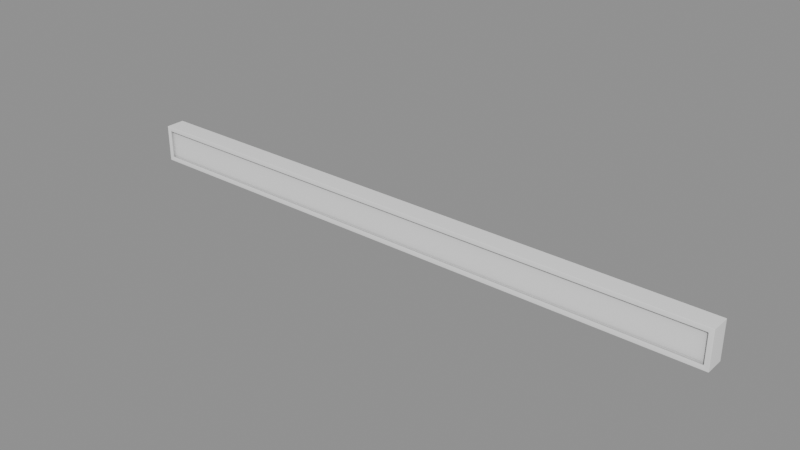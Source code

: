 # Source: CeilingStuff_Lamparas_lampara15.blend  (saved by Blender 5.2.45; exported with 4.5.12 LTS)
import bpy
from mathutils import Matrix  # noqa: F401  (used for matrix-valued properties, if any)

bpy.ops.wm.read_factory_settings(use_empty=True)
scene = bpy.context.scene
scene.name = 'Scene'

# ---- collections
col_ceilingstuff_lamparas_lampara15 = bpy.data.collections.new('CeilingStuff_Lamparas_lampara15'); scene.collection.children.link(col_ceilingstuff_lamparas_lampara15)

# ---- materials (node trees are filled in below, after node groups)
mat_ao_bake = bpy.data.materials.new('AO-bake')
mat_ao_bake.use_backface_culling_lightprobe_volume = False

# ---- node groups
ng_gltf_settings = bpy.data.node_groups.new('glTF Settings', 'ShaderNodeTree')
_s = ng_gltf_settings.interface.new_socket(name='Occlusion', in_out='INPUT', socket_type='NodeSocketFloat')
_s.subtype = 'FACTOR'
_s.default_value = 1.0
_s.min_value = 0.0
_s.max_value = 1.0
_N = ng_gltf_settings.nodes; _L = ng_gltf_settings.links
n0 = _N.new('NodeGroupInput'); n0.name = 'Group Input'; n0.location = (-200, 0)
n1 = _N.new('NodeGroupOutput'); n1.name = 'Group Output'; n1.location = (-2, -8)
n1.is_active_output = True

# ---- material node trees
mat_ao_bake.use_nodes = True; mat_ao_bake.node_tree.nodes.clear()
_N = mat_ao_bake.node_tree.nodes; _L = mat_ao_bake.node_tree.links
n0 = _N.new('ShaderNodeOutputMaterial'); n0.name = 'Material Output'; n0.location = (340, 260)
n1 = _N.new('ShaderNodeAmbientOcclusion'); n1.name = 'Ambient Occlusion'; n1.location = (-220, 200)
n1.inputs[1].default_value = 2.0
n2 = _N.new('ShaderNodeBsdfPrincipled'); n2.name = 'Principled BSDF'; n2.location = (60, 260)
n2.distribution = 'GGX'
n2.subsurface_method = 'BURLEY'
n2.inputs[3].default_value = 1.45
n2.inputs[27].default_value = (0.0, 0.0, 0.0, 1.0)
n2.inputs[28].default_value = 1.0
n3 = _N.new('ShaderNodeGroup'); n3.name = 'Group'; n3.location = (800, 260)
n3.width = 208
n3.node_tree = ng_gltf_settings
n3.inputs[0].default_value = 1.0
_L.new(n2.outputs[0], n0.inputs[0])
_L.new(n1.outputs[0], n2.inputs[0])
n0.is_active_output = True

# ---- meshes
me_plane_001 = bpy.data.meshes.new('Plane.001')
me_plane_001.from_pydata([(-0.0007071, 0.6089, 0.0), (-0.0007071, 0.6096, 0.0007069), (2.608e-08, 0.6089, 0.0007069), (-0.0007071, -0.6089, 0.0), (2.608e-08, -0.6089, 0.0007069), (-0.0007071, -0.6096, 0.0007069), (-0.0007071, -0.6089, 0.07596), (-0.0007071, -0.6096, 0.07525), (2.608e-08, -0.6089, 0.07525), (-0.0007071, 0.6089, 0.07596), (2.608e-08, 0.6089, 0.07525), (-0.0007071, 0.6096, 0.07525), (-0.0396, 0.6089, 0.0007069), (-0.0389, 0.6096, 0.0007069), (-0.0389, 0.6089, 0.0), (-0.0389, -0.6089, 0.0), (-0.0389, -0.6096, 0.0007069), (-0.0396, -0.6089, 0.0007069), (-0.0396, -0.6089, 0.07525), (-0.0389, -0.6096, 0.07525), (-0.0389, -0.6089, 0.07596), (-0.0389, 0.6089, 0.07596), (-0.0389, 0.6096, 0.07525), (-0.0396, 0.6089, 0.07525), (-0.0389, -0.5995, 0.06653), (-0.0389, -0.6002, 0.06582), (-0.0396, -0.6009, 0.06582), (-0.0396, -0.5995, 0.06723), (-0.0389, 0.5995, 0.06653), (-0.0396, 0.5995, 0.06723), (-0.0396, 0.6009, 0.06582), (-0.0389, 0.6002, 0.06582), (-0.0389, 0.6002, 0.01014), (-0.0396, 0.6009, 0.01014), (-0.0396, 0.5995, 0.008724), (-0.0389, 0.5995, 0.009431), (-0.0389, -0.6002, 0.01014), (-0.0389, -0.5995, 0.009431), (-0.0396, -0.5995, 0.008724), (-0.0396, -0.6009, 0.01014), (-0.03537, -0.5995, 0.06653), (-0.03537, -0.6002, 0.06582), (-0.03537, 0.5995, 0.06653), (-0.03537, 0.6002, 0.06582), (-0.03537, -0.6002, 0.01014), (-0.03537, -0.5995, 0.009431), (-0.03537, 0.6002, 0.01014), (-0.03537, 0.5995, 0.009431)], [], [(11, 1, 13, 22), (6, 9, 21, 20), (8, 4, 2, 10), (5, 7, 19, 16), (12, 17, 38, 34, 33), (24, 28, 42, 40), (17, 18, 26, 39, 38), (23, 12, 33, 30, 29), (18, 23, 29, 27, 26), (31, 32, 46, 43), (35, 37, 45, 47), (36, 25, 41, 44), (0, 1, 2), (3, 4, 5), (6, 7, 8), (9, 10, 11), (12, 13, 14), (15, 16, 17), (18, 19, 20), (21, 22, 23), (24, 25, 26, 27), (28, 29, 30, 31), (32, 33, 34, 35), (36, 37, 38, 39), (2, 4, 3, 0), (8, 10, 9, 6), (7, 5, 4, 8), (1, 11, 10, 2), (14, 15, 17, 12), (20, 21, 23, 18), (18, 17, 16, 19), (12, 23, 22, 13), (6, 20, 19, 7), (15, 3, 5, 16), (13, 1, 0, 14), (21, 9, 11, 22), (27, 29, 28, 24), (25, 36, 39, 26), (32, 31, 30, 33), (34, 38, 37, 35), (36, 44, 45, 37), (46, 32, 35, 47), (24, 40, 41, 25), (42, 28, 31, 43), (0, 3, 15, 14)])
me_plane_001.polygons.foreach_set('use_smooth', [True] * 45)
_k = set([(0, 1), (0, 2), (0, 3), (0, 14), (1, 2), (1, 11), (1, 13), (2, 4), (2, 10), (3, 4), (3, 5), (3, 15), (4, 5), (4, 8), (5, 7), (5, 16), (6, 7), (6, 8), (6, 9), (6, 20), (7, 8), (7, 19), (8, 10), (9, 10), (9, 11), (9, 21), (10, 11), (11, 22), (12, 13), (12, 14), (12, 17), (12, 23), (13, 14), (13, 22), (14, 15), (15, 16), (15, 17), (16, 17), (16, 19), (17, 18), (18, 19), (18, 20), (18, 23), (19, 20), (20, 21), (21, 22), (21, 23), (22, 23), (24, 25), (24, 27), (24, 28), (24, 40), (25, 26), (25, 36), (25, 41), (26, 27), (26, 39), (27, 29), (28, 29), (28, 31), (28, 42), (29, 30), (30, 31), (30, 33), (31, 32), (31, 43), (32, 33), (32, 35), (32, 46), (33, 34), (34, 35), (34, 38), (35, 37), (35, 47), (36, 37), (36, 39), (36, 44), (37, 38), (37, 45), (38, 39), (40, 41), (40, 42), (41, 44), (42, 43), (43, 46), (44, 45), (45, 47), (46, 47)])
me_plane_001.attributes.new('sharp_edge', 'BOOLEAN', 'EDGE').data.foreach_set('value', [ (min(e.vertices), max(e.vertices)) in _k for e in me_plane_001.edges])
_uv = me_plane_001.uv_layers.new(name='UVMap')
_uv.uv.foreach_set('vector', [1.0, 1.0, 1.0, 1.0, 1.0, 1.0, 1.0, 1.0, 1.0, 1.0, 1.0, 1.0, 1.0, 1.0, 1.0, 1.0, 1.0, 1.0, 1.0, 1.0, 1.0, 1.0, 1.0, 1.0, 1.0, 1.0, 1.0, 1.0, 1.0, 1.0, 1.0, 1.0, 1.0, 1.0, 1.0, 1.0, 1.0, 1.0, 1.0, 1.0, 1.0, 1.0, 1.0, 1.0, 1.0, 1.0, 1.0, 1.0, 1.0, 1.0, 1.0, 1.0, 1.0, 1.0, 1.0, 1.0, 1.0, 1.0, 1.0, 1.0, 1.0, 1.0, 1.0, 1.0, 1.0, 1.0, 1.0, 1.0, 1.0, 1.0, 1.0, 1.0, 1.0, 1.0, 1.0, 1.0, 1.0, 1.0, 1.0, 1.0, 1.0, 1.0, 1.0, 1.0, 1.0, 1.0, 1.0, 1.0, 1.0, 1.0, 1.0, 1.0, 1.0, 1.0, 1.0, 1.0, 1.0, 1.0, 1.0, 1.0, 1.0, 1.0, 1.0, 1.0, 1.0, 1.0, 1.0, 1.0, 1.0, 1.0, 1.0, 1.0, 1.0, 1.0, 1.0, 1.0, 1.0, 1.0, 1.0, 1.0, 1.0, 1.0, 1.0, 1.0, 1.0, 1.0, 1.0, 1.0, 1.0, 1.0, 1.0, 1.0, 1.0, 1.0, 1.0, 1.0, 1.0, 1.0, 1.0, 1.0, 1.0, 1.0, 1.0, 1.0, 1.0, 1.0, 1.0, 1.0, 1.0, 1.0, 1.0, 1.0, 1.0, 1.0, 1.0, 1.0, 1.0, 1.0, 1.0, 1.0, 1.0, 1.0, 1.0, 1.0, 1.0, 1.0, 1.0, 1.0, 1.0, 1.0, 1.0, 1.0, 1.0, 1.0, 1.0, 1.0, 1.0, 1.0, 1.0, 1.0, 1.0, 1.0, 1.0, 1.0, 1.0, 1.0, 1.0, 1.0, 1.0, 1.0, 1.0, 1.0, 1.0, 1.0, 1.0, 1.0, 1.0, 1.0, 1.0, 1.0, 1.0, 1.0, 1.0, 1.0, 1.0, 1.0, 1.0, 1.0, 1.0, 1.0, 1.0, 1.0, 1.0, 1.0, 1.0, 1.0, 1.0, 1.0, 1.0, 1.0, 1.0, 1.0, 1.0, 1.0, 1.0, 1.0, 1.0, 1.0, 1.0, 1.0, 1.0, 1.0, 1.0, 1.0, 1.0, 1.0, 1.0, 1.0, 1.0, 1.0, 1.0, 1.0, 1.0, 1.0, 1.0, 1.0, 1.0, 1.0, 1.0, 1.0, 1.0, 1.0, 1.0, 1.0, 1.0, 1.0, 1.0, 1.0, 1.0, 1.0, 1.0, 1.0, 1.0, 1.0, 1.0, 1.0, 1.0, 1.0, 1.0, 1.0, 1.0, 1.0, 1.0, 1.0, 1.0, 1.0, 1.0, 1.0, 1.0, 1.0, 1.0, 1.0, 1.0, 1.0, 1.0, 1.0, 1.0, 1.0, 1.0, 1.0, 1.0, 1.0, 1.0, 1.0, 1.0, 1.0, 1.0, 1.0, 1.0, 1.0, 1.0, 1.0, 1.0, 1.0, 1.0, 1.0, 1.0, 1.0, 1.0, 1.0, 1.0, 1.0, 1.0, 1.0, 1.0, 1.0, 1.0, 1.0, 1.0, 1.0, 1.0, 1.0, 1.0, 1.0, 1.0, 1.0, 1.0, 1.0, 1.0, 1.0, 1.0, 1.0, 1.0, 1.0, 1.0, 1.0, 1.0, 1.0, 1.0, 1.0, 1.0, 1.0, 1.0, 1.0, 1.0, 1.0, 1.0, 1.0, 1.0, 1.0, 1.0, 1.0])
me_plane_001.materials.append(mat_ao_bake)
me_plane_001.use_remesh_fix_poles = True
me_plane_001.use_remesh_preserve_attributes = False
me_plane_001.use_mirror_vertex_groups = False
me_plane_001.update()
me_plane_001.normals_split_custom_set([tuple(v) for v in zip(*[iter([0.01807, 0.9998, 0.0093, 0.01807, 0.9998, -0.0093, -0.01807, 0.9998, -0.0093, -0.01807, 0.9998, 0.0093, 0.01816, -0.0005738, 0.9998, 0.01816, 0.0005738, 0.9998, -0.01816, 0.0005738, 0.9998, -0.01816, -0.0005738, 0.9998, 1.0, -0.0005762, 0.009378, 1.0, -0.0005762, -0.009378, 1.0, 0.0005762, -0.009378, 1.0, 0.0005762, 0.009378, 0.01807, -0.9998, -0.0093, 0.01807, -0.9998, 0.0093, -0.01807, -0.9998, 0.0093, -0.01807, -0.9998, -0.0093, -0.997, 0.004731, -0.07701, -0.997, -0.004731, -0.07701, -0.9971, 6.202e-05, 0.07634, -0.9968, -7.885e-05, 0.08016, -1.0, -0.003882, 7.283e-05, -0.1647, 0.0006237, -0.9863, -0.1647, -0.0006237, -0.9863, -0.1646, -0.0005288, -0.9864, -0.1646, 0.0, -0.9864, -0.997, -0.004731, -0.07701, -0.997, -0.004731, 0.07701, -1.0, 0.003882, -7.255e-05, -0.9976, 0.06963, 0.001313, -0.9971, 6.202e-05, 0.07634, -0.997, 0.004731, 0.07701, -0.997, 0.004731, -0.07701, -1.0, -0.003882, 7.283e-05, -0.9976, -0.06963, -0.001313, -0.9971, -6.202e-05, -0.07634, -0.997, -0.004731, 0.07701, -0.997, 0.004731, 0.07701, -0.9971, -6.202e-05, -0.07634, -0.9968, 7.309e-05, -0.08016, -1.0, 0.003882, -7.255e-05, -0.1655, -0.9861, -0.01336, -0.1655, -0.9861, 0.01336, -0.1638, -0.9864, 0.01133, -0.1638, -0.9864, -0.01134, -0.1647, -0.0006237, 0.9863, -0.1647, 0.0006237, 0.9863, -0.1646, 0.0005288, 0.9864, -0.1646, 0.0, 0.9864, -0.1655, 0.9861, 0.01336, -0.1655, 0.9861, -0.01336, -0.1638, 0.9864, -0.01133, -0.1638, 0.9864, 0.01134, 0.01807, 0.0004239, -0.9998, 0.01805, 0.9998, -0.009406, 1.0, 0.0005178, -0.009582, 0.01792, -0.0003761, -0.9998, 1.0, -0.0006168, -0.009634, 0.01798, -0.9998, -0.009521, 0.01804, -0.0004776, 0.9998, 0.018, -0.9998, 0.009389, 1.0, -0.0006573, 0.009485, 0.01814, 0.0005123, 0.9998, 1.0, 0.000535, 0.00945, 0.01812, 0.9998, 0.009288, -0.997, 0.004615, -0.07715, -0.01809, 0.9998, -0.009431, -0.01806, 0.0004334, -0.9998, -0.01813, -0.0004858, -0.9998, -0.01806, -0.9998, -0.00933, -0.997, -0.004642, -0.07707, -0.997, -0.004668, 0.07694, -0.0181, -0.9998, 0.009179, -0.01823, -0.0006069, 0.9998, -0.01819, 0.0005374, 0.9998, -0.01811, 0.9998, 0.009297, -0.997, 0.00466, 0.077, -0.1647, 0.0005386, -0.9863, -0.1655, 0.9861, -0.01332, -1.0, 0.003913, -5.382e-05, -0.9968, -2.164e-05, -0.08014, -0.1647, -0.0005618, -0.9863, -0.9971, -7.689e-05, -0.07633, -0.9976, -0.06974, -0.001281, -0.1655, -0.9861, -0.01332, -0.1655, -0.9861, 0.01344, -1.0, -0.003876, 3.353e-05, -0.9968, 7.272e-06, 0.08017, -0.1648, -0.0004199, 0.9863, -0.1656, 0.9861, 0.01342, -0.1648, 0.0004124, 0.9863, -0.9971, -3.636e-05, 0.07621, -0.9976, 0.06958, 0.001174, 1.0, 0.000571, -0.009445, 1.0, -0.0004703, -0.009445, 0.01793, -0.0005658, -0.9998, 0.01793, 0.0005658, -0.9998, 1.0, -0.0005709, 0.009325, 1.0, 0.0003694, 0.009325, 0.01809, 0.0005658, 0.9998, 0.01809, -0.0005658, 0.9998, 0.01791, -0.9998, 0.009253, 0.01791, -0.9998, -0.009352, 1.0, -0.0005361, -0.009419, 1.0, -0.0005361, 0.009419, 0.018, 0.9998, -0.009253, 0.018, 0.9998, 0.009352, 1.0, 0.0004998, 0.009419, 1.0, 0.0004998, -0.009419, -0.01798, 0.0005658, -0.9998, -0.01796, -0.0005658, -0.9998, -0.997, -0.004741, -0.07708, -0.997, 0.004741, -0.07707, -0.01813, -0.0005659, 0.9998, -0.01815, 0.0005658, 0.9998, -0.997, 0.004741, 0.0769, -0.997, -0.004741, 0.07692, -0.997, -0.004631, 0.07697, -0.997, -0.004639, -0.07707, -0.01799, -0.9998, -0.009253, -0.018, -0.9998, 0.009352, -0.997, 0.00463, -0.07697, -0.997, 0.004638, 0.07707, -0.018, 0.9998, 0.009253, -0.018, 0.9998, -0.009352, 0.01816, -0.0005726, 0.9998, -0.01816, -0.0005726, 0.9998, -0.0181, -0.9998, 0.009106, 0.0181, -0.9998, 0.009106, -0.01816, -0.0004038, -0.9998, 0.01816, -0.0004038, -0.9998, 0.0181, -0.9998, -0.009274, -0.0181, -0.9998, -0.009274, -0.0181, 0.9998, -0.009384, 0.0181, 0.9998, -0.009384, 0.01816, 0.0002938, -0.9998, -0.01816, 0.0002938, -0.9998, -0.01816, 0.0004624, 0.9998, 0.01816, 0.0004624, 0.9998, 0.0181, 0.9998, 0.009216, -0.0181, 0.9998, 0.009216, -0.9968, 3.114e-05, -0.08023, -0.9971, -3.108e-05, -0.07639, -0.1646, -0.0006127, -0.9864, -0.1646, 0.0005291, -0.9864, -0.1656, 0.9861, -0.01338, -0.1656, 0.9861, 0.01338, -0.9976, 0.06949, 0.001258, -1.0, 0.003727, -3.365e-05, -0.1655, -0.9861, 0.01338, -0.1655, -0.9861, -0.01338, -0.9976, -0.06958, -0.001258, -1.0, -0.003813, 3.365e-05, -0.9968, -3.109e-05, 0.08004, -0.9971, 3.113e-05, 0.07624, -0.1647, 0.0006127, 0.9863, -0.1648, -0.0006962, 0.9863, -0.1656, 0.9861, 0.01344, -0.1638, 0.9864, 0.01139, -0.1647, 0.0002769, 0.9863, -0.1648, 0.0003827, 0.9863, -0.1639, -0.9864, 0.01142, -0.1655, -0.9861, 0.01344, -0.1648, -0.0003703, 0.9863, -0.1646, -0.0003006, 0.9864, -0.1648, 0.0005491, -0.9863, -0.1647, 0.0004322, -0.9864, -0.1639, 0.9864, -0.01123, -0.1655, 0.9861, -0.01326, -0.1647, -0.000478, -0.9863, -0.1648, -0.0005365, -0.9863, -0.1656, -0.9861, -0.01329, -0.1638, -0.9864, -0.01123, 0.01816, 0.0005738, -0.9998, 0.01816, -0.0005738, -0.9998, -0.01816, -0.0005738, -0.9998, -0.01816, 0.0005738, -0.9998])] * 3)])
me_plane_152 = bpy.data.meshes.new('Plane.152')
me_plane_152.from_pydata([(-0.03537, -0.5995, 0.06653), (-0.03466, -0.5995, 0.06582), (-0.03537, -0.6002, 0.06582), (-0.03537, 0.5995, 0.06653), (-0.03537, 0.6002, 0.06582), (-0.03466, 0.5995, 0.06582), (-0.03537, -0.6002, 0.01014), (-0.03466, -0.5995, 0.01014), (-0.03537, -0.5995, 0.009431), (-0.03537, 0.6002, 0.01014), (-0.03537, 0.5995, 0.009431), (-0.03466, 0.5995, 0.01014)], [], [(1, 5, 11, 7), (0, 1, 2), (3, 4, 5), (6, 7, 8), (9, 10, 11), (0, 3, 5, 1), (1, 7, 6, 2), (11, 5, 4, 9), (10, 8, 7, 11)])
me_plane_152.polygons.foreach_set('use_smooth', [True] * 9)
_k = set([(0, 1), (0, 2), (0, 3), (1, 2), (1, 5), (1, 7), (2, 6), (3, 4), (3, 5), (4, 5), (4, 9), (5, 11), (6, 7), (6, 8), (7, 8), (7, 11), (8, 10), (9, 10), (9, 11), (10, 11)])
me_plane_152.attributes.new('sharp_edge', 'BOOLEAN', 'EDGE').data.foreach_set('value', [ (min(e.vertices), max(e.vertices)) in _k for e in me_plane_152.edges])
_uv = me_plane_152.uv_layers.new(name='UVMap')
_uv.uv.foreach_set('vector', [1.0, 1.0, 1.0, 1.0, 1.0, 1.0, 1.0, 1.0, 1.0, 1.0, 1.0, 1.0, 1.0, 1.0, 1.0, 1.0, 1.0, 1.0, 1.0, 1.0, 1.0, 1.0, 1.0, 1.0, 1.0, 1.0, 1.0, 1.0, 1.0, 1.0, 1.0, 1.0, 1.0, 1.0, 1.0, 1.0, 1.0, 1.0, 1.0, 1.0, 1.0, 1.0, 1.0, 1.0, 1.0, 1.0, 1.0, 1.0, 1.0, 1.0, 1.0, 1.0, 1.0, 1.0, 1.0, 1.0, 1.0, 1.0, 1.0, 1.0, 1.0, 1.0, 1.0, 1.0])
me_plane_152.materials.append(mat_ao_bake)
me_plane_152.use_remesh_fix_poles = True
me_plane_152.use_remesh_preserve_attributes = False
me_plane_152.use_mirror_vertex_groups = False
me_plane_152.update()
me_plane_152.normals_split_custom_set([tuple(v) for v in zip(*[iter([-0.9999, 0.000585, -0.01255, -0.9999, -0.0005862, -0.01255, -0.9999, -0.000585, 0.01255, -0.9999, 0.0005862, 0.01255, -0.1647, 0.000427, -0.9863, -0.9999, 0.0005553, -0.0125, -0.1639, 0.9864, -0.01125, -0.1647, -0.0004336, -0.9863, -0.1639, -0.9864, -0.01125, -0.9999, -0.0005814, -0.01254, -0.1638, 0.9864, 0.0114, -0.9999, 0.0005197, 0.01265, -0.1646, 0.0003102, 0.9864, -0.1638, -0.9864, 0.01142, -0.1646, -0.0003186, 0.9864, -0.9999, -0.0005437, 0.01269, -0.1646, 0.0005292, -0.9864, -0.1646, 0.0, -0.9864, -0.9999, -0.000569, -0.01244, -0.9999, 0.0, -0.01244, -0.9999, 0.000485, -0.01254, -0.9999, 0.000485, 0.01254, -0.1638, 0.9864, 0.01135, -0.1638, 0.9864, -0.01135, -0.9999, -0.000485, 0.01254, -0.9999, -0.000485, -0.01254, -0.1638, -0.9864, -0.01135, -0.1638, -0.9864, 0.01135, -0.1644, -0.0005292, 0.9864, -0.1644, 0.0, 0.9864, -0.9999, 0.000569, 0.01261, -0.9999, 0.0, 0.01261])] * 3)])

# ---- objects
ob_wall0_lampmetal0 = bpy.data.objects.new('wall0_lampmetal0', me_plane_001)
ob_wall0_lampemission0 = bpy.data.objects.new('wall0_lampemission0', me_plane_152)

# ---- transforms, parenting, visibility, modifiers, constraints
ob_wall0_lampmetal0.location = (0.0, 0.0, 0.0)
ob_wall0_lampmetal0.rotation_euler = (0.0, -0.0, 1.571)
ob_wall0_lampmetal0.lineart.crease_threshold = 0.0
_m = ob_wall0_lampmetal0.modifiers.new('WeightedNormal', 'WEIGHTED_NORMAL')
ob_wall0_lampemission0.location = (0.0, 0.0, 0.0)
ob_wall0_lampemission0.rotation_euler = (0.0, -0.0, 1.571)
ob_wall0_lampemission0.lineart.crease_threshold = 0.0
_m = ob_wall0_lampemission0.modifiers.new('WeightedNormal', 'WEIGHTED_NORMAL')

# ---- collection membership
col_ceilingstuff_lamparas_lampara15.objects.link(ob_wall0_lampmetal0)
col_ceilingstuff_lamparas_lampara15.objects.link(ob_wall0_lampemission0)

# ---- scene / render settings (as saved in the file)
scene.frame_start = 1; scene.frame_end = 250; scene.frame_set(1)
scene.render.engine = 'BLENDER_EEVEE_NEXT'
scene.render.bake_bias = 0.0
scene.render.bake_samples = 0
scene.render.compositor_device = 'GPU'
scene.eevee.use_volume_custom_range = False
scene.eevee.fast_gi_thickness_near = 0.1
scene.eevee.fast_gi_thickness_far = 0.0
scene.eevee.ray_tracing_options.screen_trace_thickness = 0.1
bpy.context.view_layer.update()

# ---- added for rendering (the .blend has no active camera and no usable light): camera, sun + grey world if the file has none
cam_auto = bpy.data.cameras.new('AutoCamera')
cam_auto.lens = 50.0
cam_auto.sensor_width = 36.0
cam_auto.clip_end = 1000.0
ob_auto_camera = bpy.data.objects.new('AutoCamera', cam_auto)
scene.collection.objects.link(ob_auto_camera)
ob_auto_camera.location = (1.13084, -1.37681, 0.942652)
ob_auto_camera.rotation_euler = (1.09748, -7.21219e-08, 0.694738)
scene.camera = ob_auto_camera
light_auto_sun = bpy.data.lights.new('AutoSun', 'SUN')
light_auto_sun.energy = 3.0
light_auto_sun.angle = 0.0523599
ob_auto_sun = bpy.data.objects.new('AutoSun', light_auto_sun)
scene.collection.objects.link(ob_auto_sun)
ob_auto_sun.rotation_euler = (0.872665, 0.174533, 0.523599)
if scene.world is None:
    world_auto = bpy.data.worlds.new('AutoWorld')
    world_auto.color = (0.3, 0.3, 0.3)
    scene.world = world_auto
bpy.context.view_layer.update()
